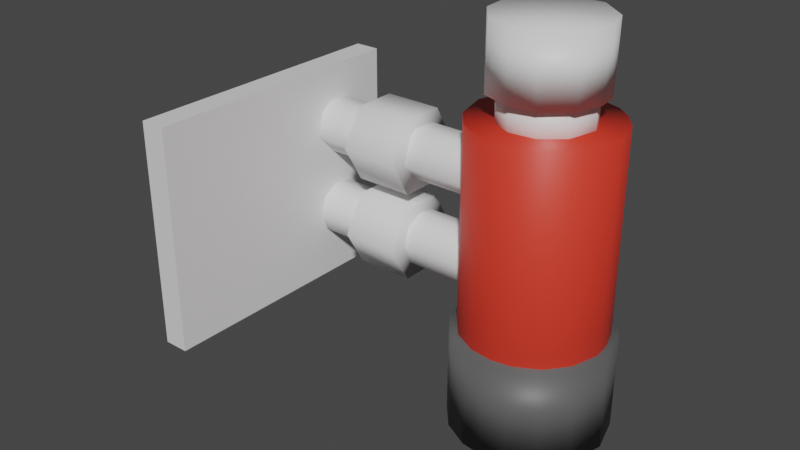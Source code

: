 # Source: hoseholder.blend  (saved by Blender 3.6.11; exported with 4.5.12 LTS)
import bpy
from mathutils import Matrix  # noqa: F401  (used for matrix-valued properties, if any)

bpy.ops.wm.read_factory_settings(use_empty=True)
scene = bpy.context.scene
scene.name = 'Scene'

# ---- collections
col_showerhoseholder = bpy.data.collections.new('showerhoseholder'); scene.collection.children.link(col_showerhoseholder)

# ---- materials (node trees are filled in below, after node groups)
mat_metal = bpy.data.materials.new('metal')
mat_metal.use_transparent_shadow = False
mat_grey = bpy.data.materials.new('grey')
mat_grey.use_transparent_shadow = False
mat_red = bpy.data.materials.new('red')
mat_red.use_transparent_shadow = False

# ---- material node trees
mat_metal.use_nodes = True; mat_metal.node_tree.nodes.clear()
_N = mat_metal.node_tree.nodes; _L = mat_metal.node_tree.links
n0 = _N.new('ShaderNodeBsdfPrincipled'); n0.name = 'Principled BSDF'; n0.location = (10, 300)
n0.distribution = 'GGX'
n0.subsurface_method = 'RANDOM_WALK_SKIN'
n0.inputs[3].default_value = 1.45
n0.inputs[27].default_value = (0.0, 0.0, 0.0, 1.0)
n0.inputs[28].default_value = 1.0
n1 = _N.new('ShaderNodeOutputMaterial'); n1.name = 'Material Output'; n1.location = (300, 300)
_L.new(n0.outputs[0], n1.inputs[0])
n1.is_active_output = True
mat_grey.use_nodes = True; mat_grey.node_tree.nodes.clear()
_N = mat_grey.node_tree.nodes; _L = mat_grey.node_tree.links
n0 = _N.new('ShaderNodeBsdfPrincipled'); n0.name = 'Principled BSDF'; n0.location = (10, 300)
n0.distribution = 'GGX'
n0.subsurface_method = 'RANDOM_WALK_SKIN'
n0.inputs[0].default_value = (0.0987, 0.0987, 0.0987, 1.0)
n0.inputs[3].default_value = 1.45
n0.inputs[27].default_value = (0.0, 0.0, 0.0, 1.0)
n0.inputs[28].default_value = 1.0
n1 = _N.new('ShaderNodeOutputMaterial'); n1.name = 'Material Output'; n1.location = (300, 300)
_L.new(n0.outputs[0], n1.inputs[0])
n1.is_active_output = True
mat_red.use_nodes = True; mat_red.node_tree.nodes.clear()
_N = mat_red.node_tree.nodes; _L = mat_red.node_tree.links
n0 = _N.new('ShaderNodeBsdfPrincipled'); n0.name = 'Principled BSDF'; n0.location = (10, 300)
n0.distribution = 'GGX'
n0.subsurface_method = 'RANDOM_WALK_SKIN'
n0.inputs[0].default_value = (0.8, 0.04311, 0.02232, 1.0)
n0.inputs[3].default_value = 1.45
n0.inputs[27].default_value = (0.0, 0.0, 0.0, 1.0)
n0.inputs[28].default_value = 1.0
n1 = _N.new('ShaderNodeOutputMaterial'); n1.name = 'Material Output'; n1.location = (300, 300)
_L.new(n0.outputs[0], n1.inputs[0])
n1.is_active_output = True

# ---- world
world_world = bpy.data.worlds.new('World'); scene.world = world_world
world_world.use_nodes = True; world_world.node_tree.nodes.clear()
_N = world_world.node_tree.nodes; _L = world_world.node_tree.links
n0 = _N.new('ShaderNodeOutputWorld'); n0.name = 'World Output'; n0.location = (300, 300)
n1 = _N.new('ShaderNodeBackground'); n1.name = 'Background'; n1.location = (10, 300)
n1.inputs[0].default_value = (0.05088, 0.05088, 0.05088, 1.0)
_L.new(n1.outputs[0], n0.inputs[0])
n0.is_active_output = True
world_world.color = (0.05088, 0.05088, 0.05088)
world_world.use_sun_shadow = False
world_world.sun_shadow_jitter_overblur = 0.0

# ---- meshes
me_cylinder = bpy.data.meshes.new('Cylinder')
me_cylinder.from_pydata([(-1.787, 3.092, -2.496), (-2.031, 3.151, -0.4957), (-1.5, 2.722, -0.4957), (-1.338, 1.906, -2.496), (-1.345, 1.948, -0.4957), (-2.081, 1.163, -0.4957), (-2.123, 1.17, -2.496), (-2.897, 1.325, -2.496), (-3.267, 1.612, -0.4957), (-3.326, 1.856, -2.496), (-3.271, 2.637, -2.496), (-3.281, 2.591, -0.4957), (-2.812, 3.096, -0.4957), (-2.766, 3.106, -2.496), (1.329, 3.125, -2.496), (1.289, 3.151, -0.4957), (1.853, 2.688, -2.496), (1.962, 2.008, -2.496), (1.935, 2.549, -0.4957), (1.759, 1.487, -0.4957), (1.636, 1.408, -2.496), (0.9902, 1.169, -2.496), (0.9398, 1.169, -0.4957), (0.3385, 1.372, -2.496), (0.2939, 1.408, -0.4957), (-0.02248, 1.958, -2.496), (-0.0323, 2.008, -0.4957), (0.04943, 2.637, -2.496), (0.07661, 2.688, -0.4957), (0.6405, 3.151, -2.496), (0.601, 3.125, -0.4957), (-2.337, 0.5567, -1.265), (-2.337, 0.5567, -1.739), (-3.702, 1.345, -1.265), (-3.702, 1.345, -1.739), (-3.702, 2.92, -1.265), (-3.702, 2.92, -1.739), (-2.337, 3.708, -1.265), (-2.337, 3.708, -1.739), (-0.9723, 2.92, -1.265), (-0.9723, 2.92, -1.739), (-0.9723, 1.345, -1.265), (-0.9723, 1.345, -1.739), (0.9703, 0.5567, -1.265), (0.9703, 0.5567, -1.739), (-0.3944, 1.345, -1.265), (-0.3944, 1.345, -1.739), (-0.3944, 2.92, -1.265), (-0.3944, 2.92, -1.739), (0.9703, 3.708, -1.265), (0.9703, 3.708, -1.739), (2.335, 2.92, -1.265), (2.335, 2.92, -1.739), (2.335, 1.345, -1.265), (2.335, 1.345, -1.739)], [], [(3, 0, 2, 4), (5, 6, 3), (8, 9, 7), (12, 13, 10), (0, 3, 6, 7, 9, 10, 13), (15, 14, 29), (18, 17, 16), (19, 20, 17), (1, 2, 0), (7, 6, 5, 8), (4, 5, 3), (10, 9, 8, 11), (11, 12, 10), (1, 12, 11, 8, 5, 4, 2), (0, 13, 12, 1), (16, 14, 15, 18), (21, 20, 19, 22), (18, 19, 17), (23, 21, 22, 24), (25, 23, 24, 26), (27, 25, 26, 28), (29, 27, 28, 30), (15, 30, 28, 26, 24, 22, 19, 18), (30, 15, 29), (32, 31, 33, 34), (25, 27, 29, 14, 16, 17, 20, 21, 23), (34, 33, 35, 36), (36, 35, 37, 38), (38, 37, 39, 40), (32, 34, 36, 38, 40, 42), (40, 39, 41, 42), (42, 41, 31, 32), (44, 43, 45, 46), (37, 35, 33, 31, 41, 39), (46, 45, 47, 48), (48, 47, 49, 50), (50, 49, 51, 52), (44, 46, 48, 50, 52, 54), (52, 51, 53, 54), (54, 53, 43, 44), (49, 47, 45, 43, 53, 51)])
me_cylinder.polygons.foreach_set('use_smooth', [True] * 41)
_uv = me_cylinder.uv_layers.new(name='UVMap')
_uv.uv.foreach_set('vector', [0.7081, 0.5, 0.9119, 0.5, 0.8397, 1.0, 0.7141, 1.0, 0.5419, 1.0, 0.5359, 0.5, 0.7081, 0.5, 0.3381, 1.0, 0.3014, 0.5, 0.4103, 0.5, 0.07335, 1.0, 0.0666, 0.5, 0.1766, 0.5, 0.8666, 0.4388, 0.9691, 0.1911, 0.8017, 0.02487, 0.6236, 0.04975, 0.5278, 0.1756, 0.5402, 0.3541, 0.6537, 0.4664, 0.9486, 1.0, 0.9414, 0.5, 1.0, 0.5, 0.8074, 1.0, 0.7227, 0.5, 0.8327, 0.5, 0.6348, 1.0, 0.6139, 0.5, 0.7227, 0.5, 0.9486, 1.0, 0.8397, 1.0, 0.9119, 0.5, 0.4103, 0.5, 0.5359, 0.5, 0.5419, 1.0, 0.3381, 1.0, 0.7141, 1.0, 0.5419, 1.0, 0.7081, 0.5, 0.1766, 0.5, 0.3014, 0.5, 0.3381, 1.0, 0.1834, 1.0, 0.1834, 1.0, 0.07335, 1.0, 0.1766, 0.5, 0.3244, 0.4722, 0.1459, 0.4598, 0.03364, 0.3463, 0.06116, 0.1334, 0.3089, 0.03094, 0.4751, 0.1983, 0.4502, 0.3764, 0.0, 0.5, 0.0666, 0.5, 0.07335, 1.0, 0.0, 1.0, 0.8327, 0.5, 0.9414, 0.5, 0.9486, 1.0, 0.8074, 1.0, 0.5041, 0.5, 0.6139, 0.5, 0.6348, 1.0, 0.4959, 1.0, 0.8074, 1.0, 0.6348, 1.0, 0.7227, 0.5, 0.3952, 0.5, 0.5041, 0.5, 0.4959, 1.0, 0.3861, 1.0, 0.2853, 0.5, 0.3952, 0.5, 0.3861, 1.0, 0.2773, 1.0, 0.1764, 0.5, 0.2853, 0.5, 0.2773, 1.0, 0.1673, 1.0, 0.05142, 0.5, 0.1764, 0.5, 0.1673, 1.0, 0.0586, 1.0, 0.3244, 0.4722, 0.1647, 0.4713, 0.04662, 0.3663, 0.01634, 0.2095, 0.09621, 0.07323, 0.2439, 0.01327, 0.4198, 0.09986, 0.4661, 0.3314, 0.0586, 1.0, 0.0, 1.0, 0.05142, 0.5, 1.0, 1.0, 1.0, 0.5, 0.8333, 0.5, 0.8333, 1.0, 0.519, 0.1978, 0.5403, 0.3545, 0.6756, 0.4722, 0.8353, 0.4713, 0.9534, 0.3663, 0.9837, 0.2095, 0.9038, 0.07323, 0.7561, 0.01327, 0.6066, 0.06468, 0.8333, 1.0, 0.8333, 0.5, 0.6667, 0.5, 0.6667, 1.0, 0.6667, 1.0, 0.6667, 0.5, 0.5, 0.5, 0.5, 1.0, 0.5, 1.0, 0.5, 0.5, 0.3333, 0.5, 0.3333, 1.0, 0.25, 0.49, 0.4578, 0.37, 0.4578, 0.13, 0.25, 0.01, 0.04215, 0.13, 0.04215, 0.37, 0.3333, 1.0, 0.3333, 0.5, 0.1667, 0.5, 0.1667, 1.0, 0.1667, 1.0, 0.1667, 0.5, -8.941e-08, 0.5, -8.941e-08, 1.0, 1.0, 1.0, 1.0, 0.5, 0.8333, 0.5, 0.8333, 1.0, 0.75, 0.01, 0.9578, 0.13, 0.9578, 0.37, 0.75, 0.49, 0.5422, 0.37, 0.5422, 0.13, 0.8333, 1.0, 0.8333, 0.5, 0.6667, 0.5, 0.6667, 1.0, 0.6667, 1.0, 0.6667, 0.5, 0.5, 0.5, 0.5, 1.0, 0.5, 1.0, 0.5, 0.5, 0.3333, 0.5, 0.3333, 1.0, 0.25, 0.49, 0.4578, 0.37, 0.4578, 0.13, 0.25, 0.01, 0.04215, 0.13, 0.04215, 0.37, 0.3333, 1.0, 0.3333, 0.5, 0.1667, 0.5, 0.1667, 1.0, 0.1667, 1.0, 0.1667, 0.5, -8.941e-08, 0.5, -8.941e-08, 1.0, 0.75, 0.01, 0.9578, 0.13, 0.9578, 0.37, 0.75, 0.49, 0.5422, 0.37, 0.5422, 0.13])
me_cylinder.materials.append(mat_metal)
me_cylinder.update()
me_cylinder_001 = bpy.data.meshes.new('Cylinder.001')
me_cylinder_001.from_pydata([(-0.1928, 2.275, 4.127), (-0.2322, 2.301, 6.127), (0.2083, 1.981, 4.127), (0.2307, 1.954, 6.127), (0.4583, 1.459, 4.127), (0.4639, 1.402, 6.127), (0.2986, 0.7892, 4.127), (0.2706, 0.7474, 6.127), (-0.1462, 0.4053, 4.127), (-0.1928, 0.386, 6.127), (-0.7294, 0.3332, 4.127), (-0.7788, 0.343, 6.127), (-1.18, 0.543, 4.127), (-1.207, 0.5654, 6.127), (-1.527, 1.006, 4.127), (-1.544, 1.061, 6.127), (-1.501, 1.694, 4.127), (-1.14, 2.158, 4.127), (-1.445, 1.838, 6.127), (-0.6727, 2.328, 4.127), (-0.9207, 2.275, 6.127), (-0.115, 2.477, 5.777), (-0.163, 2.508, 8.204), (0.3717, 2.12, 5.777), (0.4812, 1.987, 8.204), (0.6032, 1.705, 5.777), (0.6581, 1.232, 5.777), (0.6581, 1.429, 8.204), (0.4812, 0.6737, 5.777), (0.5214, 0.7145, 8.204), (-0.05859, 0.2077, 5.777), (-0.115, 0.1843, 8.204), (-0.6549, 0.1156, 5.777), (-0.6974, 0.1198, 8.204), (-1.317, 0.3488, 5.777), (-1.264, 0.3265, 8.204), (-1.755, 1.061, 5.777), (-1.703, 0.8888, 8.204), (-1.729, 1.664, 5.777), (-1.755, 1.6, 8.204), (-1.512, 2.087, 5.777), (-1.485, 2.12, 8.204), (-0.9505, 2.508, 5.777), (-0.9984, 2.477, 8.204)], [], [(1, 0, 19), (18, 17, 16), (20, 19, 17), (12, 14, 16, 17, 19, 0, 2, 4, 6, 8, 10), (22, 21, 42), (24, 25, 23), (27, 26, 25), (29, 28, 26), (37, 36, 34), (39, 38, 36), (4, 2, 3, 5), (6, 4, 5, 7), (8, 6, 7, 9), (10, 8, 9, 11), (12, 10, 11, 13), (14, 12, 13, 15), (16, 14, 15, 18), (9, 7, 5, 3, 1, 20, 18, 15, 13, 11), (18, 20, 17), (20, 1, 19), (23, 21, 22, 24), (30, 28, 29, 31), (24, 27, 25), (27, 29, 26), (2, 0, 1, 3), (32, 30, 31, 33), (34, 32, 33, 35), (40, 38, 39, 41), (35, 37, 34), (37, 39, 36), (42, 40, 41, 43), (43, 41, 39, 37, 35, 33, 31, 29, 27, 24, 22), (43, 22, 42), (42, 21, 23, 25, 26, 28, 30, 32, 34, 36, 38, 40)])
me_cylinder_001.polygons.foreach_set('use_smooth', [True] * 34)
_uv = me_cylinder_001.uv_layers.new(name='UVMap')
_uv.uv.foreach_set('vector', [0.9486, 1.0, 0.9414, 0.5, 1.0, 0.5, 0.1675, 1.0, 0.09765, 0.5, 0.1914, 0.5, 0.0586, 1.0, 0.01843, 0.5, 0.09765, 0.5, 0.6017, 0.06269, 0.5278, 0.1756, 0.5287, 0.3353, 0.6134, 0.4439, 0.7224, 0.4873, 0.8353, 0.4713, 0.9319, 0.4048, 0.9824, 0.2797, 0.9504, 0.1231, 0.8461, 0.03321, 0.7095, 0.01634, 0.9486, 1.0, 0.9414, 0.5, 1.0, 0.5, 0.8397, 1.0, 0.7997, 0.5, 0.8622, 0.5, 0.7628, 1.0, 0.7372, 0.5, 0.7997, 0.5, 0.6673, 1.0, 0.6602, 0.5, 0.7372, 0.5, 0.3084, 1.0, 0.2853, 0.5, 0.3952, 0.5, 0.2147, 1.0, 0.2059, 0.5, 0.2853, 0.5, 0.7702, 0.5, 0.8622, 0.5, 0.8566, 1.0, 0.7611, 1.0, 0.6602, 0.5, 0.7702, 0.5, 0.7611, 1.0, 0.6522, 1.0, 0.5664, 0.5, 0.6602, 0.5, 0.6522, 1.0, 0.5584, 1.0, 0.4727, 0.5, 0.5664, 0.5, 0.5584, 1.0, 0.4647, 1.0, 0.3934, 0.5, 0.4727, 0.5, 0.4647, 1.0, 0.3878, 1.0, 0.3014, 0.5, 0.3934, 0.5, 0.3878, 1.0, 0.2923, 1.0, 0.1914, 0.5, 0.3014, 0.5, 0.2923, 1.0, 0.1675, 1.0, 0.3349, 0.02894, 0.4434, 0.1134, 0.4837, 0.2663, 0.4373, 0.3983, 0.3244, 0.4722, 0.1647, 0.4713, 0.04631, 0.3662, 0.02392, 0.1885, 0.09521, 0.06805, 0.1978, 0.01901, 0.1675, 1.0, 0.0586, 1.0, 0.09765, 0.5, 0.0586, 1.0, 0.0, 1.0, 0.01843, 0.5, 0.8622, 0.5, 0.9414, 0.5, 0.9486, 1.0, 0.8397, 1.0, 0.5664, 0.5, 0.6602, 0.5, 0.6673, 1.0, 0.5584, 1.0, 0.8397, 1.0, 0.7628, 1.0, 0.7997, 0.5, 0.7628, 1.0, 0.6673, 1.0, 0.7372, 0.5, 0.8622, 0.5, 0.9414, 0.5, 0.9486, 1.0, 0.8566, 1.0, 0.4872, 0.5, 0.5664, 0.5, 0.5584, 1.0, 0.4816, 1.0, 0.3952, 0.5, 0.4872, 0.5, 0.4816, 1.0, 0.4022, 1.0, 0.1434, 0.5, 0.2059, 0.5, 0.2147, 1.0, 0.1378, 1.0, 0.4022, 1.0, 0.3084, 1.0, 0.3952, 0.5, 0.3084, 1.0, 0.2147, 1.0, 0.2853, 0.5, 0.05142, 0.5, 0.1434, 0.5, 0.1378, 1.0, 0.0586, 1.0, 0.1647, 0.4713, 0.06805, 0.4048, 0.01901, 0.3022, 0.02894, 0.1651, 0.1134, 0.05657, 0.2224, 0.01272, 0.3349, 0.02894, 0.4534, 0.1337, 0.4881, 0.2692, 0.4502, 0.3764, 0.3244, 0.4722, 0.0586, 1.0, 0.0, 1.0, 0.05142, 0.5, 0.6756, 0.4722, 0.8353, 0.4713, 0.9319, 0.4048, 0.9773, 0.3234, 0.9881, 0.2308, 0.9504, 0.1231, 0.8461, 0.03321, 0.7308, 0.01189, 0.6066, 0.06468, 0.519, 0.1978, 0.5202, 0.3153, 0.5627, 0.3983])
me_cylinder_001.materials.append(mat_metal)
me_cylinder_001.update()
me_cylinder_004 = bpy.data.meshes.new('Cylinder.004')
me_cylinder_004.from_pydata([(0.04581, 1.705, -3.498), (-0.2022, 1.758, -1.498), (0.1708, 1.638, -1.498), (0.389, 1.467, -3.498), (0.389, 1.467, -1.498), (0.5592, 1.249, -3.498), (0.5758, 1.218, -1.498), (0.6937, 0.7855, -3.498), (0.6937, 0.7351, -1.498), (0.5758, 0.3025, -3.498), (0.5592, 0.2714, -1.498), (0.3325, -0.004768, -3.498), (0.3053, -0.02711, -1.498), (-0.009792, -0.1955, -3.498), (0.06454, -0.1636, -1.498), (-0.3181, -0.2397, -3.498), (-0.2372, -0.2408, -1.498), (-0.5928, -0.2058, -3.498), (-0.5132, -0.2205, -1.498), (-0.9416, -0.02711, -3.498), (-0.807, -0.117, -1.498), (-1.025, 0.05319, -1.498), (-1.195, 0.2714, -3.498), (-1.212, 0.3025, -1.498), (-1.316, 0.6443, -3.498), (-1.263, 1.124, -3.498), (-1.33, 0.7855, -1.498), (-1.195, 1.249, -1.498), (-1.025, 1.467, -3.498), (-1.025, 1.467, -1.498), (-0.807, 1.638, -3.498), (-0.4341, 1.758, -3.498), (-0.6821, 1.705, -1.498)], [], [(1, 0, 31), (3, 0, 2, 4), (16, 15, 13), (20, 19, 17), (26, 25, 24), (32, 31, 30), (1, 2, 0), (5, 3, 4, 6), (7, 5, 6, 8), (9, 7, 8, 10), (11, 9, 10, 12), (13, 11, 12, 14), (17, 15, 16, 18), (14, 16, 13), (22, 19, 21, 23), (18, 20, 17), (20, 21, 19), (24, 22, 23, 26), (28, 25, 27, 29), (26, 27, 25), (30, 28, 29, 32), (6, 4, 2, 1, 32, 29, 27, 26, 23, 21, 20, 18, 16, 14, 12, 10, 8), (32, 1, 31), (17, 19, 22, 24, 25, 28, 30, 31, 0, 3, 5, 7, 9, 11, 13, 15)])
me_cylinder_004.polygons.foreach_set('use_smooth', [True] * 24)
_uv = me_cylinder_004.uv_layers.new(name='UVMap')
_uv.uv.foreach_set('vector', [0.9816, 1.0, 0.9414, 0.5, 1.0, 0.5, 0.875, 0.5, 0.9414, 0.5, 0.9191, 1.0, 0.875, 1.0, 0.5128, 1.0, 0.5, 0.5, 0.5497, 0.5, 0.4191, 1.0, 0.3934, 0.5, 0.4559, 0.5, 0.2459, 1.0, 0.1914, 0.5, 0.2684, 0.5, 0.0586, 1.0, 0.01843, 0.5, 0.08093, 0.5, 0.9816, 1.0, 0.9191, 1.0, 0.9414, 0.5, 0.8309, 0.5, 0.875, 0.5, 0.875, 1.0, 0.8253, 1.0, 0.7539, 0.5, 0.8309, 0.5, 0.8253, 1.0, 0.7461, 1.0, 0.6747, 0.5, 0.7539, 0.5, 0.7461, 1.0, 0.6691, 1.0, 0.6122, 0.5, 0.6747, 0.5, 0.6691, 1.0, 0.6066, 1.0, 0.5497, 0.5, 0.6122, 0.5, 0.6066, 1.0, 0.5625, 1.0, 0.4559, 0.5, 0.5, 0.5, 0.5128, 1.0, 0.4688, 1.0, 0.5625, 1.0, 0.5128, 1.0, 0.5497, 0.5, 0.3309, 0.5, 0.3934, 0.5, 0.375, 1.0, 0.3253, 1.0, 0.4688, 1.0, 0.4191, 1.0, 0.4559, 0.5, 0.4191, 1.0, 0.375, 1.0, 0.3934, 0.5, 0.2684, 0.5, 0.3309, 0.5, 0.3253, 1.0, 0.2459, 1.0, 0.125, 0.5, 0.1914, 0.5, 0.1691, 1.0, 0.125, 1.0, 0.2459, 1.0, 0.1691, 1.0, 0.1914, 0.5, 0.08093, 0.5, 0.125, 0.5, 0.125, 1.0, 0.0586, 1.0, 0.4626, 0.3589, 0.4197, 0.4197, 0.3663, 0.4586, 0.2776, 0.4873, 0.1647, 0.4713, 0.08029, 0.4197, 0.04135, 0.3663, 0.01327, 0.2561, 0.03737, 0.1411, 0.08029, 0.08029, 0.1337, 0.04135, 0.2032, 0.01461, 0.2692, 0.01189, 0.3418, 0.02827, 0.3983, 0.06269, 0.4586, 0.1337, 0.4871, 0.2442, 0.0586, 1.0, 0.0, 1.0, 0.01843, 0.5, 0.6847, 0.02021, 0.6017, 0.06269, 0.5414, 0.1337, 0.5127, 0.2224, 0.5287, 0.3353, 0.5803, 0.4197, 0.6337, 0.4586, 0.7224, 0.4873, 0.8353, 0.4713, 0.9197, 0.4197, 0.9586, 0.3663, 0.9871, 0.2558, 0.9626, 0.1411, 0.9048, 0.06805, 0.8234, 0.02267, 0.75, 0.01])
me_cylinder_004.materials.append(mat_grey)
me_cylinder_004.update()
me_cylinder_006 = bpy.data.meshes.new('Cylinder.006')
me_cylinder_006.from_pydata([(0.01334, 1.782, -1.062), (-0.2347, 1.836, 0.9377), (0.1383, 1.715, 0.9377), (0.3565, 1.545, -1.062), (0.3565, 1.545, 0.9377), (0.5267, 1.327, -1.062), (0.5433, 1.296, 0.9377), (0.6302, 1.033, -1.062), (0.6504, 0.757, -1.062), (0.6612, 0.8127, 0.9377), (0.5433, 0.3801, -1.062), (0.5267, 0.349, 0.9377), (0.3, 0.07285, -1.062), (0.2728, 0.0505, 0.9377), (-0.04226, -0.1179, -1.062), (0.03207, -0.08597, 0.9377), (-0.3506, -0.1621, -1.062), (-0.2697, -0.1632, 0.9377), (-0.6253, -0.1281, -1.062), (-0.659, -0.1179, 0.9377), (-0.974, 0.0505, -1.062), (-1.001, 0.07285, 0.9377), (-1.228, 0.349, -1.062), (-1.245, 0.3801, 0.9377), (-1.348, 0.722, -1.062), (-1.295, 1.202, -1.062), (-1.362, 0.8631, 0.9377), (-1.228, 1.327, 0.9377), (-1.058, 1.545, -1.062), (-1.058, 1.545, 0.9377), (-0.8395, 1.715, -1.062), (-0.4666, 1.836, -1.062), (-0.7146, 1.782, 0.9377)], [], [(1, 0, 31), (9, 8, 7), (17, 16, 14), (26, 25, 24), (32, 31, 30), (1, 2, 0), (5, 3, 4, 6), (7, 5, 6, 9), (10, 8, 9, 11), (3, 0, 2, 4), (12, 10, 11, 13), (14, 12, 13, 15), (18, 16, 17, 19), (15, 17, 14), (20, 18, 19, 21), (22, 20, 21, 23), (24, 22, 23, 26), (28, 25, 27, 29), (26, 27, 25), (30, 28, 29, 32), (6, 4, 2, 1, 32, 29, 27, 26, 23, 21, 19, 17, 15, 13, 11, 9), (32, 1, 31), (18, 20, 22, 24, 25, 28, 30, 31, 0, 3, 5, 7, 8, 10, 12, 14, 16)])
me_cylinder_006.polygons.foreach_set('use_smooth', [True] * 23)
_uv = me_cylinder_006.uv_layers.new(name='UVMap')
_uv.uv.foreach_set('vector', [0.9816, 1.0, 0.9414, 0.5, 1.0, 0.5, 0.7461, 1.0, 0.7372, 0.5, 0.7812, 0.5, 0.5128, 1.0, 0.5, 0.5, 0.5497, 0.5, 0.2459, 1.0, 0.1914, 0.5, 0.2684, 0.5, 0.0586, 1.0, 0.01843, 0.5, 0.08093, 0.5, 0.9816, 1.0, 0.9191, 1.0, 0.9414, 0.5, 0.8309, 0.5, 0.875, 0.5, 0.875, 1.0, 0.8253, 1.0, 0.7812, 0.5, 0.8309, 0.5, 0.8253, 1.0, 0.7461, 1.0, 0.6747, 0.5, 0.7372, 0.5, 0.7461, 1.0, 0.6691, 1.0, 0.875, 0.5, 0.9414, 0.5, 0.9191, 1.0, 0.875, 1.0, 0.6122, 0.5, 0.6747, 0.5, 0.6691, 1.0, 0.6066, 1.0, 0.5497, 0.5, 0.6122, 0.5, 0.6066, 1.0, 0.5625, 1.0, 0.4559, 0.5, 0.5, 0.5, 0.5128, 1.0, 0.4503, 1.0, 0.5625, 1.0, 0.5128, 1.0, 0.5497, 0.5, 0.3934, 0.5, 0.4559, 0.5, 0.4503, 1.0, 0.3878, 1.0, 0.3309, 0.5, 0.3934, 0.5, 0.3878, 1.0, 0.3253, 1.0, 0.2684, 0.5, 0.3309, 0.5, 0.3253, 1.0, 0.2459, 1.0, 0.125, 0.5, 0.1914, 0.5, 0.1691, 1.0, 0.125, 1.0, 0.2459, 1.0, 0.1691, 1.0, 0.1914, 0.5, 0.08093, 0.5, 0.125, 0.5, 0.125, 1.0, 0.0586, 1.0, 0.4626, 0.3589, 0.4197, 0.4197, 0.3663, 0.4586, 0.2776, 0.4873, 0.1647, 0.4713, 0.08029, 0.4197, 0.04135, 0.3663, 0.01327, 0.2561, 0.03737, 0.1411, 0.09521, 0.06805, 0.1766, 0.02267, 0.2692, 0.01189, 0.3418, 0.02827, 0.3983, 0.06269, 0.4586, 0.1337, 0.4871, 0.2442, 0.0586, 1.0, 0.0, 1.0, 0.01843, 0.5, 0.6847, 0.02021, 0.6017, 0.06269, 0.5414, 0.1337, 0.5127, 0.2224, 0.5287, 0.3353, 0.5803, 0.4197, 0.6337, 0.4586, 0.7224, 0.4873, 0.8353, 0.4713, 0.9197, 0.4197, 0.9586, 0.3663, 0.9854, 0.2968, 0.9881, 0.2308, 0.9626, 0.1411, 0.9048, 0.06805, 0.8234, 0.02267, 0.75, 0.01])
me_cylinder_006.materials.append(mat_red)
me_cylinder_006.update()
me_cube_001 = bpy.data.meshes.new('Cube.001')
me_cube_001.from_pydata([(-1.135, 21.19, -0.8627), (-1.135, 21.19, 1.137), (-1.135, 23.19, -0.8627), (-1.135, 23.19, 1.137), (0.8649, 21.19, -0.8627), (0.8649, 21.19, 1.137), (0.8649, 23.19, -0.8627), (0.8649, 23.19, 1.137)], [], [(0, 1, 3, 2), (2, 3, 7, 6), (6, 7, 5, 4), (4, 5, 1, 0), (2, 6, 4, 0), (7, 3, 1, 5)])
_uv = me_cube_001.uv_layers.new(name='UVMap')
_uv.uv.foreach_set('vector', [0.375, 0.0, 0.625, 0.0, 0.625, 0.25, 0.375, 0.25, 0.375, 0.25, 0.625, 0.25, 0.625, 0.5, 0.375, 0.5, 0.375, 0.5, 0.625, 0.5, 0.625, 0.75, 0.375, 0.75, 0.375, 0.75, 0.625, 0.75, 0.625, 1.0, 0.375, 1.0, 0.125, 0.5, 0.375, 0.5, 0.375, 0.75, 0.125, 0.75, 0.625, 0.5, 0.875, 0.5, 0.875, 0.75, 0.625, 0.75])
me_cube_001.materials.append(mat_metal)
me_cube_001.update()

# ---- objects
ob_cylinders = bpy.data.objects.new('cylinders', me_cylinder)
ob_top = bpy.data.objects.new('top', me_cylinder_001)
ob_middle = bpy.data.objects.new('middle', me_cylinder_004)
ob_bottom = bpy.data.objects.new('bottom', me_cylinder_006)
ob_helpplate = bpy.data.objects.new('helpplate', me_cube_001)

# ---- transforms, parenting, visibility, modifiers, constraints
ob_cylinders.location = (-1.184, -0.4081, -0.01575)
ob_cylinders.rotation_euler = (0.0, 1.571, 0.0)
ob_cylinders.scale = (0.01236, 0.01236, 0.05603)
ob_top.location = (-1.184, -0.4081, -0.01575)
ob_top.scale = (0.02026, 0.02026, 0.0122)
ob_middle.location = (-1.184, -0.4081, -0.01575)
ob_middle.scale = (0.03546, 0.03546, 0.02284)
ob_bottom.location = (-1.184, -0.4081, -0.01575)
ob_bottom.scale = (0.03217, 0.03217, 0.06236)
ob_helpplate.location = (-1.184, -0.4081, -0.01575)
ob_helpplate.rotation_euler = (0.0, 0.0, 1.571)
ob_helpplate.scale = (0.06195, 0.005649, 0.05022)

# ---- collection membership
col_showerhoseholder.objects.link(ob_cylinders)
col_showerhoseholder.objects.link(ob_top)
col_showerhoseholder.objects.link(ob_middle)
col_showerhoseholder.objects.link(ob_bottom)
col_showerhoseholder.objects.link(ob_helpplate)

# ---- scene / render settings (as saved in the file)
scene.frame_start = 1; scene.frame_end = 250; scene.frame_set(1)
scene.render.engine = 'BLENDER_EEVEE_NEXT'
scene.cycles.sampling_pattern = 'TABULATED_SOBOL'
scene.view_settings.view_transform = 'Filmic'
bpy.context.view_layer.update()

# ---- added for rendering (the .blend has no active camera and no usable light): camera, sun
cam_auto = bpy.data.cameras.new('AutoCamera')
cam_auto.lens = 50.0
cam_auto.sensor_width = 36.0
cam_auto.clip_end = 1000.0
ob_auto_camera = bpy.data.objects.new('AutoCamera', cam_auto)
scene.collection.objects.link(ob_auto_camera)
ob_auto_camera.location = (-0.985194, -0.720264, 0.199752)
ob_auto_camera.rotation_euler = (1.09748, -7.21219e-08, 0.694738)
scene.camera = ob_auto_camera
light_auto_sun = bpy.data.lights.new('AutoSun', 'SUN')
light_auto_sun.energy = 3.0
light_auto_sun.angle = 0.0523599
ob_auto_sun = bpy.data.objects.new('AutoSun', light_auto_sun)
scene.collection.objects.link(ob_auto_sun)
ob_auto_sun.rotation_euler = (0.872665, 0.174533, 0.523599)
bpy.context.view_layer.update()
